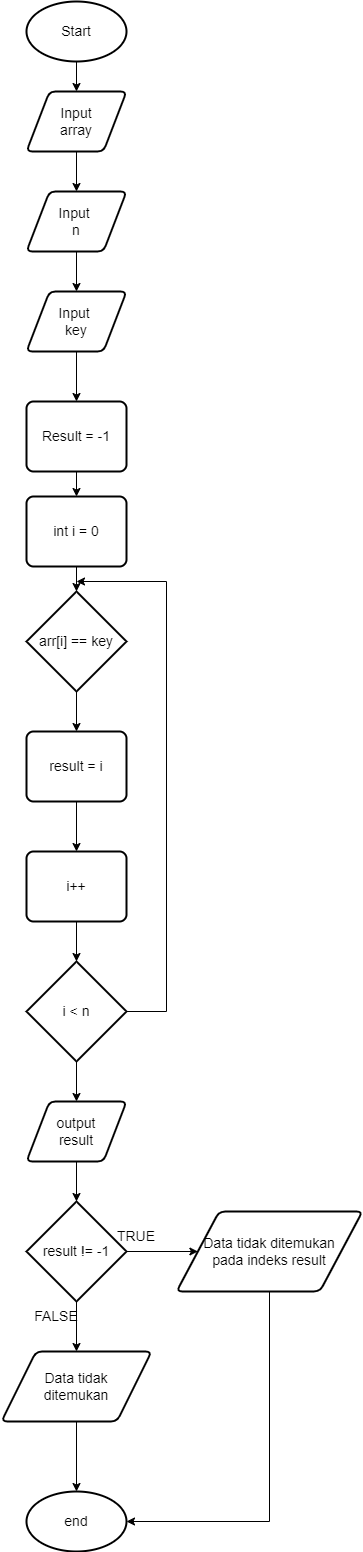

The diagram above was exported from draw.io. Its source (the exported page's mxGraphModel, read from the mxfile embedded in the PNG):
<mxGraphModel dx="594" dy="661" grid="1" gridSize="10" guides="1" tooltips="1" connect="1" arrows="1" fold="1" page="1" pageScale="1" pageWidth="827" pageHeight="1169" math="0" shadow="0">
  <root>
    <mxCell id="WIyWlLk6GJQsqaUBKTNV-0" />
    <mxCell id="WIyWlLk6GJQsqaUBKTNV-1" parent="WIyWlLk6GJQsqaUBKTNV-0" />
    <mxCell id="Um2vaJOBjFBI5c3JeCgW-22" value="&lt;font style=&quot;font-size: 14px;&quot;&gt;Start&lt;/font&gt;" style="strokeWidth=2;html=1;shape=mxgraph.flowchart.start_1;whiteSpace=wrap;" vertex="1" parent="WIyWlLk6GJQsqaUBKTNV-1">
      <mxGeometry x="200" y="20" width="100" height="60" as="geometry" />
    </mxCell>
    <mxCell id="Um2vaJOBjFBI5c3JeCgW-23" value="&lt;font style=&quot;font-size: 14px;&quot;&gt;Input&lt;br&gt;array&lt;/font&gt;" style="shape=parallelogram;html=1;strokeWidth=2;perimeter=parallelogramPerimeter;whiteSpace=wrap;rounded=1;arcSize=12;size=0.23;" vertex="1" parent="WIyWlLk6GJQsqaUBKTNV-1">
      <mxGeometry x="200" y="110" width="100" height="60" as="geometry" />
    </mxCell>
    <mxCell id="Um2vaJOBjFBI5c3JeCgW-24" value="&lt;font style=&quot;font-size: 14px;&quot;&gt;Input&amp;nbsp;&lt;br&gt;n&lt;/font&gt;" style="shape=parallelogram;html=1;strokeWidth=2;perimeter=parallelogramPerimeter;whiteSpace=wrap;rounded=1;arcSize=12;size=0.23;" vertex="1" parent="WIyWlLk6GJQsqaUBKTNV-1">
      <mxGeometry x="200" y="210" width="100" height="60" as="geometry" />
    </mxCell>
    <mxCell id="Um2vaJOBjFBI5c3JeCgW-25" value="&lt;font style=&quot;font-size: 14px;&quot;&gt;Input&amp;nbsp;&lt;br&gt;key&lt;/font&gt;" style="shape=parallelogram;html=1;strokeWidth=2;perimeter=parallelogramPerimeter;whiteSpace=wrap;rounded=1;arcSize=12;size=0.23;" vertex="1" parent="WIyWlLk6GJQsqaUBKTNV-1">
      <mxGeometry x="200" y="310" width="100" height="60" as="geometry" />
    </mxCell>
    <mxCell id="Um2vaJOBjFBI5c3JeCgW-26" value="&lt;font style=&quot;font-size: 14px;&quot;&gt;Result = -1&lt;/font&gt;" style="rounded=1;whiteSpace=wrap;html=1;absoluteArcSize=1;arcSize=14;strokeWidth=2;" vertex="1" parent="WIyWlLk6GJQsqaUBKTNV-1">
      <mxGeometry x="200" y="420" width="100" height="70" as="geometry" />
    </mxCell>
    <mxCell id="Um2vaJOBjFBI5c3JeCgW-27" value="&lt;font style=&quot;font-size: 14px;&quot;&gt;int i = 0&lt;/font&gt;" style="rounded=1;whiteSpace=wrap;html=1;absoluteArcSize=1;arcSize=14;strokeWidth=2;" vertex="1" parent="WIyWlLk6GJQsqaUBKTNV-1">
      <mxGeometry x="200" y="515" width="100" height="70" as="geometry" />
    </mxCell>
    <mxCell id="Um2vaJOBjFBI5c3JeCgW-28" value="&lt;font style=&quot;font-size: 14px;&quot;&gt;i &amp;lt; n&lt;/font&gt;" style="strokeWidth=2;html=1;shape=mxgraph.flowchart.decision;whiteSpace=wrap;" vertex="1" parent="WIyWlLk6GJQsqaUBKTNV-1">
      <mxGeometry x="200" y="980" width="100" height="100" as="geometry" />
    </mxCell>
    <mxCell id="Um2vaJOBjFBI5c3JeCgW-29" value="&lt;font style=&quot;font-size: 14px;&quot;&gt;arr[i] == key&lt;/font&gt;" style="strokeWidth=2;html=1;shape=mxgraph.flowchart.decision;whiteSpace=wrap;" vertex="1" parent="WIyWlLk6GJQsqaUBKTNV-1">
      <mxGeometry x="200" y="610" width="100" height="100" as="geometry" />
    </mxCell>
    <mxCell id="Um2vaJOBjFBI5c3JeCgW-30" value="&lt;font style=&quot;font-size: 14px;&quot;&gt;result = i&lt;/font&gt;" style="rounded=1;whiteSpace=wrap;html=1;absoluteArcSize=1;arcSize=14;strokeWidth=2;" vertex="1" parent="WIyWlLk6GJQsqaUBKTNV-1">
      <mxGeometry x="200" y="750" width="100" height="70" as="geometry" />
    </mxCell>
    <mxCell id="Um2vaJOBjFBI5c3JeCgW-31" value="&lt;font style=&quot;font-size: 14px;&quot;&gt;i++&lt;/font&gt;" style="rounded=1;whiteSpace=wrap;html=1;absoluteArcSize=1;arcSize=14;strokeWidth=2;" vertex="1" parent="WIyWlLk6GJQsqaUBKTNV-1">
      <mxGeometry x="200" y="870" width="100" height="70" as="geometry" />
    </mxCell>
    <mxCell id="Um2vaJOBjFBI5c3JeCgW-32" value="" style="endArrow=classic;html=1;rounded=0;exitX=1;exitY=0.5;exitDx=0;exitDy=0;exitPerimeter=0;edgeStyle=orthogonalEdgeStyle;" edge="1" parent="WIyWlLk6GJQsqaUBKTNV-1" source="Um2vaJOBjFBI5c3JeCgW-28">
      <mxGeometry width="50" height="50" relative="1" as="geometry">
        <mxPoint x="510" y="940" as="sourcePoint" />
        <mxPoint x="250" y="600" as="targetPoint" />
        <Array as="points">
          <mxPoint x="340" y="1030" />
          <mxPoint x="340" y="600" />
          <mxPoint x="250" y="600" />
        </Array>
      </mxGeometry>
    </mxCell>
    <mxCell id="Um2vaJOBjFBI5c3JeCgW-33" value="&lt;font style=&quot;font-size: 14px;&quot;&gt;output&lt;br&gt;result&lt;/font&gt;" style="shape=parallelogram;html=1;strokeWidth=2;perimeter=parallelogramPerimeter;whiteSpace=wrap;rounded=1;arcSize=12;size=0.23;" vertex="1" parent="WIyWlLk6GJQsqaUBKTNV-1">
      <mxGeometry x="200" y="1120" width="100" height="60" as="geometry" />
    </mxCell>
    <mxCell id="Um2vaJOBjFBI5c3JeCgW-34" value="&lt;font style=&quot;font-size: 14px;&quot;&gt;result != -1&lt;/font&gt;" style="strokeWidth=2;html=1;shape=mxgraph.flowchart.decision;whiteSpace=wrap;" vertex="1" parent="WIyWlLk6GJQsqaUBKTNV-1">
      <mxGeometry x="200" y="1220" width="100" height="100" as="geometry" />
    </mxCell>
    <mxCell id="Um2vaJOBjFBI5c3JeCgW-36" value="&lt;font style=&quot;font-size: 14px;&quot;&gt;Data tidak ditemukan&lt;br&gt;pada indeks result&lt;/font&gt;" style="shape=parallelogram;html=1;strokeWidth=2;perimeter=parallelogramPerimeter;whiteSpace=wrap;rounded=1;arcSize=12;size=0.23;" vertex="1" parent="WIyWlLk6GJQsqaUBKTNV-1">
      <mxGeometry x="350" y="1230" width="186" height="80" as="geometry" />
    </mxCell>
    <mxCell id="Um2vaJOBjFBI5c3JeCgW-37" value="&lt;font style=&quot;font-size: 14px;&quot;&gt;Data tidak&lt;br&gt;ditemukan&lt;/font&gt;" style="shape=parallelogram;html=1;strokeWidth=2;perimeter=parallelogramPerimeter;whiteSpace=wrap;rounded=1;arcSize=12;size=0.23;" vertex="1" parent="WIyWlLk6GJQsqaUBKTNV-1">
      <mxGeometry x="175" y="1370" width="150" height="70" as="geometry" />
    </mxCell>
    <mxCell id="Um2vaJOBjFBI5c3JeCgW-38" value="&lt;font style=&quot;font-size: 14px;&quot;&gt;end&lt;/font&gt;" style="strokeWidth=2;html=1;shape=mxgraph.flowchart.start_1;whiteSpace=wrap;" vertex="1" parent="WIyWlLk6GJQsqaUBKTNV-1">
      <mxGeometry x="200" y="1510" width="100" height="60" as="geometry" />
    </mxCell>
    <mxCell id="Um2vaJOBjFBI5c3JeCgW-39" value="" style="endArrow=classic;html=1;rounded=0;exitX=0.5;exitY=1;exitDx=0;exitDy=0;exitPerimeter=0;entryX=0.5;entryY=0;entryDx=0;entryDy=0;" edge="1" parent="WIyWlLk6GJQsqaUBKTNV-1" source="Um2vaJOBjFBI5c3JeCgW-22" target="Um2vaJOBjFBI5c3JeCgW-23">
      <mxGeometry width="50" height="50" relative="1" as="geometry">
        <mxPoint x="310" y="160" as="sourcePoint" />
        <mxPoint x="360" y="110" as="targetPoint" />
      </mxGeometry>
    </mxCell>
    <mxCell id="Um2vaJOBjFBI5c3JeCgW-40" value="" style="endArrow=classic;html=1;rounded=0;exitX=0.5;exitY=1;exitDx=0;exitDy=0;entryX=0.5;entryY=0;entryDx=0;entryDy=0;" edge="1" parent="WIyWlLk6GJQsqaUBKTNV-1" source="Um2vaJOBjFBI5c3JeCgW-23" target="Um2vaJOBjFBI5c3JeCgW-24">
      <mxGeometry width="50" height="50" relative="1" as="geometry">
        <mxPoint x="290" y="200" as="sourcePoint" />
        <mxPoint x="340" y="150" as="targetPoint" />
      </mxGeometry>
    </mxCell>
    <mxCell id="Um2vaJOBjFBI5c3JeCgW-41" value="" style="endArrow=classic;html=1;rounded=0;exitX=0.5;exitY=1;exitDx=0;exitDy=0;entryX=0.5;entryY=0;entryDx=0;entryDy=0;" edge="1" parent="WIyWlLk6GJQsqaUBKTNV-1" source="Um2vaJOBjFBI5c3JeCgW-24" target="Um2vaJOBjFBI5c3JeCgW-25">
      <mxGeometry width="50" height="50" relative="1" as="geometry">
        <mxPoint x="310" y="300" as="sourcePoint" />
        <mxPoint x="360" y="250" as="targetPoint" />
      </mxGeometry>
    </mxCell>
    <mxCell id="Um2vaJOBjFBI5c3JeCgW-42" value="" style="endArrow=classic;html=1;rounded=0;exitX=0.5;exitY=1;exitDx=0;exitDy=0;entryX=0.5;entryY=0;entryDx=0;entryDy=0;" edge="1" parent="WIyWlLk6GJQsqaUBKTNV-1" source="Um2vaJOBjFBI5c3JeCgW-25" target="Um2vaJOBjFBI5c3JeCgW-26">
      <mxGeometry width="50" height="50" relative="1" as="geometry">
        <mxPoint x="300" y="400" as="sourcePoint" />
        <mxPoint x="350" y="350" as="targetPoint" />
      </mxGeometry>
    </mxCell>
    <mxCell id="Um2vaJOBjFBI5c3JeCgW-43" value="" style="endArrow=classic;html=1;rounded=0;exitX=0.5;exitY=1;exitDx=0;exitDy=0;entryX=0.5;entryY=0;entryDx=0;entryDy=0;" edge="1" parent="WIyWlLk6GJQsqaUBKTNV-1" source="Um2vaJOBjFBI5c3JeCgW-26" target="Um2vaJOBjFBI5c3JeCgW-27">
      <mxGeometry width="50" height="50" relative="1" as="geometry">
        <mxPoint x="320" y="500" as="sourcePoint" />
        <mxPoint x="370" y="450" as="targetPoint" />
      </mxGeometry>
    </mxCell>
    <mxCell id="Um2vaJOBjFBI5c3JeCgW-44" value="" style="endArrow=classic;html=1;rounded=0;exitX=0.5;exitY=1;exitDx=0;exitDy=0;entryX=0.5;entryY=0;entryDx=0;entryDy=0;entryPerimeter=0;" edge="1" parent="WIyWlLk6GJQsqaUBKTNV-1" source="Um2vaJOBjFBI5c3JeCgW-27" target="Um2vaJOBjFBI5c3JeCgW-29">
      <mxGeometry width="50" height="50" relative="1" as="geometry">
        <mxPoint x="320" y="580" as="sourcePoint" />
        <mxPoint x="370" y="530" as="targetPoint" />
      </mxGeometry>
    </mxCell>
    <mxCell id="Um2vaJOBjFBI5c3JeCgW-45" value="" style="endArrow=classic;html=1;rounded=0;exitX=0.5;exitY=1;exitDx=0;exitDy=0;exitPerimeter=0;entryX=0.5;entryY=0;entryDx=0;entryDy=0;" edge="1" parent="WIyWlLk6GJQsqaUBKTNV-1" source="Um2vaJOBjFBI5c3JeCgW-29" target="Um2vaJOBjFBI5c3JeCgW-30">
      <mxGeometry width="50" height="50" relative="1" as="geometry">
        <mxPoint x="320" y="740" as="sourcePoint" />
        <mxPoint x="370" y="690" as="targetPoint" />
      </mxGeometry>
    </mxCell>
    <mxCell id="Um2vaJOBjFBI5c3JeCgW-46" value="" style="endArrow=classic;html=1;rounded=0;exitX=0.5;exitY=1;exitDx=0;exitDy=0;entryX=0.5;entryY=0;entryDx=0;entryDy=0;" edge="1" parent="WIyWlLk6GJQsqaUBKTNV-1" source="Um2vaJOBjFBI5c3JeCgW-30" target="Um2vaJOBjFBI5c3JeCgW-31">
      <mxGeometry width="50" height="50" relative="1" as="geometry">
        <mxPoint x="260" y="850" as="sourcePoint" />
        <mxPoint x="310" y="800" as="targetPoint" />
      </mxGeometry>
    </mxCell>
    <mxCell id="Um2vaJOBjFBI5c3JeCgW-47" value="" style="endArrow=classic;html=1;rounded=0;exitX=0.5;exitY=1;exitDx=0;exitDy=0;entryX=0.5;entryY=0;entryDx=0;entryDy=0;entryPerimeter=0;" edge="1" parent="WIyWlLk6GJQsqaUBKTNV-1" source="Um2vaJOBjFBI5c3JeCgW-31" target="Um2vaJOBjFBI5c3JeCgW-28">
      <mxGeometry width="50" height="50" relative="1" as="geometry">
        <mxPoint x="280" y="980" as="sourcePoint" />
        <mxPoint x="330" y="930" as="targetPoint" />
      </mxGeometry>
    </mxCell>
    <mxCell id="Um2vaJOBjFBI5c3JeCgW-48" value="" style="endArrow=classic;html=1;rounded=0;exitX=0.5;exitY=1;exitDx=0;exitDy=0;exitPerimeter=0;entryX=0.5;entryY=0;entryDx=0;entryDy=0;" edge="1" parent="WIyWlLk6GJQsqaUBKTNV-1" source="Um2vaJOBjFBI5c3JeCgW-28" target="Um2vaJOBjFBI5c3JeCgW-33">
      <mxGeometry width="50" height="50" relative="1" as="geometry">
        <mxPoint x="270" y="1100" as="sourcePoint" />
        <mxPoint x="320" y="1050" as="targetPoint" />
      </mxGeometry>
    </mxCell>
    <mxCell id="Um2vaJOBjFBI5c3JeCgW-49" value="" style="endArrow=classic;html=1;rounded=0;exitX=0.5;exitY=1;exitDx=0;exitDy=0;entryX=0.5;entryY=0;entryDx=0;entryDy=0;entryPerimeter=0;" edge="1" parent="WIyWlLk6GJQsqaUBKTNV-1" source="Um2vaJOBjFBI5c3JeCgW-33" target="Um2vaJOBjFBI5c3JeCgW-34">
      <mxGeometry width="50" height="50" relative="1" as="geometry">
        <mxPoint x="290" y="1210" as="sourcePoint" />
        <mxPoint x="340" y="1160" as="targetPoint" />
      </mxGeometry>
    </mxCell>
    <mxCell id="Um2vaJOBjFBI5c3JeCgW-50" value="" style="endArrow=classic;html=1;rounded=0;exitX=1;exitY=0.5;exitDx=0;exitDy=0;exitPerimeter=0;entryX=0;entryY=0.5;entryDx=0;entryDy=0;" edge="1" parent="WIyWlLk6GJQsqaUBKTNV-1" source="Um2vaJOBjFBI5c3JeCgW-34" target="Um2vaJOBjFBI5c3JeCgW-36">
      <mxGeometry width="50" height="50" relative="1" as="geometry">
        <mxPoint x="320" y="1240" as="sourcePoint" />
        <mxPoint x="370" y="1190" as="targetPoint" />
      </mxGeometry>
    </mxCell>
    <mxCell id="Um2vaJOBjFBI5c3JeCgW-51" value="&lt;font style=&quot;font-size: 14px;&quot;&gt;TRUE&lt;/font&gt;" style="text;html=1;strokeColor=none;fillColor=none;align=center;verticalAlign=middle;whiteSpace=wrap;rounded=0;" vertex="1" parent="WIyWlLk6GJQsqaUBKTNV-1">
      <mxGeometry x="280" y="1240" width="60" height="30" as="geometry" />
    </mxCell>
    <mxCell id="Um2vaJOBjFBI5c3JeCgW-52" value="" style="endArrow=classic;html=1;rounded=0;exitX=0.5;exitY=1;exitDx=0;exitDy=0;exitPerimeter=0;entryX=0.5;entryY=0;entryDx=0;entryDy=0;" edge="1" parent="WIyWlLk6GJQsqaUBKTNV-1" source="Um2vaJOBjFBI5c3JeCgW-34" target="Um2vaJOBjFBI5c3JeCgW-37">
      <mxGeometry width="50" height="50" relative="1" as="geometry">
        <mxPoint x="270" y="1330" as="sourcePoint" />
        <mxPoint x="320" y="1280" as="targetPoint" />
      </mxGeometry>
    </mxCell>
    <mxCell id="Um2vaJOBjFBI5c3JeCgW-53" value="" style="endArrow=classic;html=1;rounded=0;exitX=0.5;exitY=1;exitDx=0;exitDy=0;entryX=1;entryY=0.5;entryDx=0;entryDy=0;entryPerimeter=0;edgeStyle=orthogonalEdgeStyle;" edge="1" parent="WIyWlLk6GJQsqaUBKTNV-1" source="Um2vaJOBjFBI5c3JeCgW-36" target="Um2vaJOBjFBI5c3JeCgW-38">
      <mxGeometry width="50" height="50" relative="1" as="geometry">
        <mxPoint x="390" y="1450" as="sourcePoint" />
        <mxPoint x="440" y="1400" as="targetPoint" />
      </mxGeometry>
    </mxCell>
    <mxCell id="Um2vaJOBjFBI5c3JeCgW-54" value="&lt;font style=&quot;font-size: 14px;&quot;&gt;FALSE&lt;/font&gt;" style="text;html=1;strokeColor=none;fillColor=none;align=center;verticalAlign=middle;whiteSpace=wrap;rounded=0;" vertex="1" parent="WIyWlLk6GJQsqaUBKTNV-1">
      <mxGeometry x="200" y="1320" width="60" height="30" as="geometry" />
    </mxCell>
    <mxCell id="Um2vaJOBjFBI5c3JeCgW-55" value="" style="endArrow=classic;html=1;rounded=0;exitX=0.5;exitY=1;exitDx=0;exitDy=0;entryX=0.5;entryY=0;entryDx=0;entryDy=0;entryPerimeter=0;" edge="1" parent="WIyWlLk6GJQsqaUBKTNV-1" source="Um2vaJOBjFBI5c3JeCgW-37" target="Um2vaJOBjFBI5c3JeCgW-38">
      <mxGeometry width="50" height="50" relative="1" as="geometry">
        <mxPoint x="330" y="1470" as="sourcePoint" />
        <mxPoint x="380" y="1420" as="targetPoint" />
      </mxGeometry>
    </mxCell>
  </root>
</mxGraphModel>